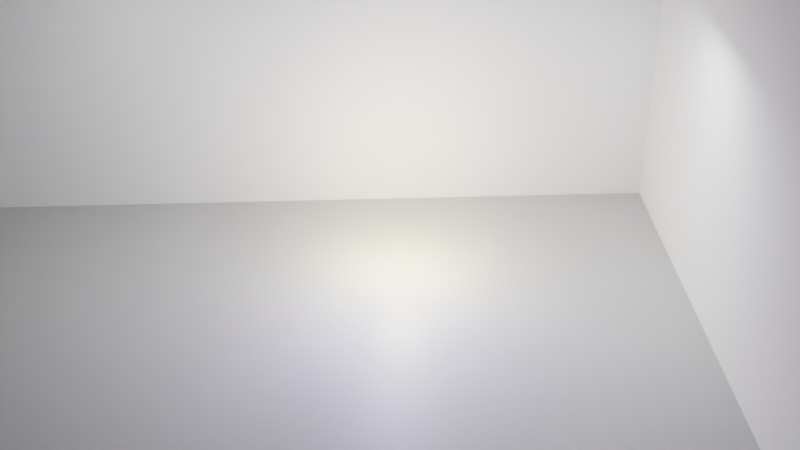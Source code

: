 # Source: 3D_Helix.blend  (saved by Blender 2.91.10; exported with 4.5.12 LTS)
import bpy
from mathutils import Matrix  # noqa: F401  (used for matrix-valued properties, if any)

bpy.ops.wm.read_factory_settings(use_empty=True)
scene = bpy.context.scene
scene.name = 'Scene'

# ---- collections
col_backup = bpy.data.collections.new('Backup'); scene.collection.children.link(col_backup)
col_backup.hide_render = True
col_studio = bpy.data.collections.new('Studio'); scene.collection.children.link(col_studio)
col_studiostuff = bpy.data.collections.new('StudioStuff'); scene.collection.children.link(col_studiostuff)
col_meshes = bpy.data.collections.new('Meshes'); scene.collection.children.link(col_meshes)

# ---- materials (node trees are filled in below, after node groups)
mat_material = bpy.data.materials.new('Material')
mat_material.diffuse_color = (0.5, 0.5, 0.5, 1.0)
mat_material_001 = bpy.data.materials.new('Material.001')

# ---- material node trees
mat_material.use_nodes = True; mat_material.node_tree.nodes.clear()
_N = mat_material.node_tree.nodes; _L = mat_material.node_tree.links
n0 = _N.new('ShaderNodeBsdfPrincipled'); n0.name = 'Principled BSDF'; n0.location = (-273, 315)
n0.distribution = 'GGX'
n0.subsurface_method = 'BURLEY'
n0.inputs[2].default_value = 0.5545
n0.inputs[3].default_value = 1.45
n0.inputs[27].default_value = (0.0, 0.0, 0.0, 1.0)
n0.inputs[28].default_value = 1.0
n1 = _N.new('ShaderNodeOutputMaterial'); n1.name = 'Material Output'; n1.location = (17, 315)
_L.new(n0.outputs[0], n1.inputs[0])
n1.is_active_output = True
mat_material_001.use_nodes = True; mat_material_001.node_tree.nodes.clear()
_N = mat_material_001.node_tree.nodes; _L = mat_material_001.node_tree.links
n0 = _N.new('ShaderNodeBsdfPrincipled'); n0.name = 'Principled BSDF'; n0.location = (10, 300)
n0.distribution = 'GGX'
n0.subsurface_method = 'BURLEY'
n0.inputs[0].default_value = (0.4807, 0.4807, 0.4807, 1.0)
n0.inputs[3].default_value = 1.45
n0.inputs[27].default_value = (0.0, 0.0, 0.0, 1.0)
n0.inputs[28].default_value = 1.0
n1 = _N.new('ShaderNodeOutputMaterial'); n1.name = 'Material Output'; n1.location = (300, 300)
_L.new(n0.outputs[0], n1.inputs[0])
n1.is_active_output = True

# ---- world
world_world = bpy.data.worlds.new('World'); scene.world = world_world
world_world.use_nodes = True; world_world.node_tree.nodes.clear()
_N = world_world.node_tree.nodes; _L = world_world.node_tree.links
n0 = _N.new('ShaderNodeOutputWorld'); n0.name = 'World Output'; n0.location = (300, 300)
n0.is_active_output = True
world_world.color = (0.05088, 0.05088, 0.05088)
world_world.use_sun_shadow = False
world_world.sun_shadow_jitter_overblur = 0.0
world_world.light_settings.distance = 22.5

# ---- cameras
cam_camera_001 = bpy.data.cameras.new('Camera.001')
cam_camera_001.clip_end = 500.0
cam_camera_001.sensor_width = 35.0
cam_camera_001.ortho_scale = 7.314
cam_camera_001.show_safe_areas = True

# ---- lights
light_point = bpy.data.lights.new('Point', 'POINT')
light_point.transmission_factor = 0.0
light_point.energy = 1000.0
light_point.shadow_soft_size = 0.25
light_point.shadow_maximum_resolution = 0.006
light_point.use_absolute_resolution = True
light_point.use_nodes = True; light_point.node_tree.nodes.clear()
_N = light_point.node_tree.nodes; _L = light_point.node_tree.links
n0 = _N.new('ShaderNodeEmission'); n0.name = 'Emission'; n0.location = (10, 300)
n0.inputs[0].default_value = (1.0, 0.9386, 0.3783, 1.0)
n0.inputs[1].default_value = 20.0
n1 = _N.new('ShaderNodeOutputLight'); n1.name = 'Light Output'; n1.location = (300, 300)
_L.new(n0.outputs[0], n1.inputs[0])
n1.is_active_output = True
light_point_001 = bpy.data.lights.new('Point.001', 'POINT')
light_point_001.transmission_factor = 0.0
light_point_001.energy = 1000.0
light_point_001.shadow_soft_size = 0.25
light_point_001.shadow_maximum_resolution = 0.006
light_point_001.use_absolute_resolution = True
light_point_001.use_nodes = True; light_point_001.node_tree.nodes.clear()
_N = light_point_001.node_tree.nodes; _L = light_point_001.node_tree.links
n0 = _N.new('ShaderNodeEmission'); n0.name = 'Emission'; n0.location = (10, 300)
n0.inputs[0].default_value = (0.3883, 0.3408, 1.0, 1.0)
n0.inputs[1].default_value = 20.0
n1 = _N.new('ShaderNodeOutputLight'); n1.name = 'Light Output'; n1.location = (300, 300)
_L.new(n0.outputs[0], n1.inputs[0])
n1.is_active_output = True
light_light_001 = bpy.data.lights.new('Light.001', 'AREA')
light_light_001.color = (1.0, 0.9702, 0.8838)
light_light_001.transmission_factor = 0.0
light_light_001.use_shadow = False
light_light_001.energy = 785.5
light_light_001.shadow_soft_size = 10.0
light_light_001.shadow_maximum_resolution = 0.006
light_light_001.use_absolute_resolution = True
light_light_001.size = 10.0
light_light_001.size_y = 10.0
light_light_001.use_nodes = True; light_light_001.node_tree.nodes.clear()
_N = light_light_001.node_tree.nodes; _L = light_light_001.node_tree.links
n0 = _N.new('ShaderNodeEmission'); n0.name = 'Emission'; n0.location = (10, 300)
n0.inputs[1].default_value = 20.0
n1 = _N.new('ShaderNodeOutputLight'); n1.name = 'Light Output'; n1.location = (300, 300)
_L.new(n0.outputs[0], n1.inputs[0])
n1.is_active_output = True
light_light_004 = bpy.data.lights.new('Light.004', 'AREA')
light_light_004.transmission_factor = 0.0
light_light_004.energy = 785.4
light_light_004.shadow_soft_size = 10.0
light_light_004.shadow_maximum_resolution = 0.006
light_light_004.use_absolute_resolution = True
light_light_004.shape = 'RECTANGLE'
light_light_004.size = 10.0
light_light_004.size_y = 10.0
light_light_004.cycles.use_multiple_importance_sampling = False
light_light_004.use_nodes = True; light_light_004.node_tree.nodes.clear()
_N = light_light_004.node_tree.nodes; _L = light_light_004.node_tree.links
n0 = _N.new('ShaderNodeEmission'); n0.name = 'Emission'; n0.location = (-102, 220)
n0.inputs[1].default_value = 5.0
n1 = _N.new('ShaderNodeOutputLight'); n1.name = 'Light Output'; n1.location = (188, 220)
_L.new(n0.outputs[0], n1.inputs[0])
n1.is_active_output = True
light_light_002 = bpy.data.lights.new('Light.002', 'AREA')
light_light_002.transmission_factor = 0.0
light_light_002.energy = 785.4
light_light_002.shadow_soft_size = 10.0
light_light_002.shadow_maximum_resolution = 0.006
light_light_002.use_absolute_resolution = True
light_light_002.shape = 'RECTANGLE'
light_light_002.size = 10.0
light_light_002.size_y = 10.0
light_light_002.cycles.use_multiple_importance_sampling = False
light_light_002.use_nodes = True; light_light_002.node_tree.nodes.clear()
_N = light_light_002.node_tree.nodes; _L = light_light_002.node_tree.links
n0 = _N.new('ShaderNodeEmission'); n0.name = 'Emission'; n0.location = (-102, 220)
n0.inputs[1].default_value = 5.0
n1 = _N.new('ShaderNodeOutputLight'); n1.name = 'Light Output'; n1.location = (188, 220)
_L.new(n0.outputs[0], n1.inputs[0])
n1.is_active_output = True
light_light_003 = bpy.data.lights.new('Light.003', 'AREA')
light_light_003.transmission_factor = 0.0
light_light_003.energy = 785.4
light_light_003.shadow_soft_size = 10.0
light_light_003.shadow_maximum_resolution = 0.006
light_light_003.use_absolute_resolution = True
light_light_003.shape = 'RECTANGLE'
light_light_003.size = 10.0
light_light_003.size_y = 10.0
light_light_003.cycles.use_multiple_importance_sampling = False
light_light_003.use_nodes = True; light_light_003.node_tree.nodes.clear()
_N = light_light_003.node_tree.nodes; _L = light_light_003.node_tree.links
n0 = _N.new('ShaderNodeEmission'); n0.name = 'Emission'; n0.location = (-102, 220)
n0.inputs[1].default_value = 5.0
n1 = _N.new('ShaderNodeOutputLight'); n1.name = 'Light Output'; n1.location = (188, 220)
_L.new(n0.outputs[0], n1.inputs[0])
n1.is_active_output = True

# ---- meshes
me_roundcube = bpy.data.meshes.new('Roundcube')
me_roundcube.from_pydata([(0.9155, 0.9155, -0.9155), (0.8577, 0.9354, -0.9354), (0.8, 0.9414, -0.9414), (-0.8, 0.9414, -0.9414), (-0.8577, 0.9354, -0.9354), (0.9354, 0.9354, -0.8577), (0.8677, 0.9756, -0.8677), (0.8, 0.9871, -0.8707), (-0.8, 0.9871, -0.8707), (-0.8677, 0.9756, -0.8677), (0.9414, 0.9414, -0.8), (0.9414, 0.9414, 0.8), (0.8707, 0.9871, -0.8), (0.8707, 0.9871, 0.8), (0.8, 1.0, 0.8), (0.8, 1.0, -0.8), (-0.8, 1.0, -0.8), (-0.8, 1.0, 0.8), (-0.8707, 0.9871, -0.8), (-0.8707, 0.9871, 0.8), (0.9354, 0.9354, 0.8577), (0.8677, 0.9756, 0.8677), (0.8, 0.9871, 0.8707), (-0.8, 0.9871, 0.8707), (-0.8677, 0.9756, 0.8677), (-0.9155, 0.9155, -0.9155), (-0.9354, 0.8577, -0.9354), (-0.9414, 0.8, -0.9414), (-0.9414, -0.8, -0.9414), (-0.9354, -0.8577, -0.9354), (-0.9354, 0.9354, -0.8577), (-0.9756, 0.8677, -0.8677), (-0.9871, 0.8, -0.8707), (-0.9871, -0.8, -0.8707), (-0.9756, -0.8677, -0.8677), (-0.9414, 0.9414, -0.8), (-0.9414, 0.9414, 0.8), (-0.9871, 0.8707, -0.8), (-0.9871, 0.8707, 0.8), (-1.0, 0.8, 0.8), (-1.0, 0.8, -0.8), (-1.0, -0.8, -0.8), (-1.0, -0.8, 0.8), (-0.9871, -0.8707, -0.8), (-0.9871, -0.8707, 0.8), (-0.9354, 0.9354, 0.8577), (-0.9756, 0.8677, 0.8677), (-0.9871, 0.8, 0.8707), (-0.9871, -0.8, 0.8707), (-0.9756, -0.8677, 0.8677), (-0.9155, -0.9155, -0.9155), (-0.8577, -0.9354, -0.9354), (-0.8, -0.9414, -0.9414), (0.8, -0.9414, -0.9414), (0.8577, -0.9354, -0.9354), (-0.9354, -0.9354, -0.8577), (-0.8677, -0.9756, -0.8677), (-0.8, -0.9871, -0.8707), (0.8, -0.9871, -0.8707), (0.8677, -0.9756, -0.8677), (-0.9414, -0.9414, -0.8), (-0.9414, -0.9414, 0.8), (-0.8707, -0.9871, -0.8), (-0.8707, -0.9871, 0.8), (-0.8, -1.0, 0.8), (-0.8, -1.0, -0.8), (0.8, -1.0, -0.8), (0.8, -1.0, 0.8), (0.8707, -0.9871, -0.8), (0.8707, -0.9871, 0.8), (-0.9354, -0.9354, 0.8577), (-0.8677, -0.9756, 0.8677), (-0.8, -0.9871, 0.8707), (0.8, -0.9871, 0.8707), (0.8677, -0.9756, 0.8677), (0.9155, -0.9155, -0.9155), (0.9354, -0.8577, -0.9354), (0.9414, -0.8, -0.9414), (0.9414, 0.8, -0.9414), (0.9354, 0.8577, -0.9354), (0.9354, -0.9354, -0.8577), (0.9756, -0.8677, -0.8677), (0.9871, -0.8, -0.8707), (0.9871, 0.8, -0.8707), (0.9756, 0.8677, -0.8677), (0.9414, -0.9414, -0.8), (0.9414, -0.9414, 0.8), (0.9871, -0.8707, -0.8), (0.9871, -0.8707, 0.8), (1.0, -0.8, 0.8), (1.0, -0.8, -0.8), (1.0, 0.8, -0.8), (1.0, 0.8, 0.8), (0.9871, 0.8707, -0.8), (0.9871, 0.8707, 0.8), (0.9354, -0.9354, 0.8577), (0.9756, -0.8677, 0.8677), (0.9871, -0.8, 0.8707), (0.9871, 0.8, 0.8707), (0.9756, 0.8677, 0.8677), (0.8677, -0.8677, -0.9756), (0.8, -0.8707, -0.9871), (-0.8, -0.8707, -0.9871), (-0.8677, -0.8677, -0.9756), (0.8707, -0.8, -0.9871), (0.8707, 0.8, -0.9871), (0.8, 0.8, -1.0), (0.8, -0.8, -1.0), (-0.8, -0.8, -1.0), (-0.8, 0.8, -1.0), (-0.8707, -0.8, -0.9871), (-0.8707, 0.8, -0.9871), (0.8677, 0.8677, -0.9756), (0.8, 0.8707, -0.9871), (-0.8, 0.8707, -0.9871), (-0.8677, 0.8677, -0.9756), (0.9155, 0.9155, 0.9155), (0.8577, 0.9354, 0.9354), (0.8, 0.9414, 0.9414), (-0.8, 0.9414, 0.9414), (-0.8577, 0.9354, 0.9354), (-0.9155, 0.9155, 0.9155), (0.9354, 0.8577, 0.9354), (0.8677, 0.8677, 0.9756), (0.8, 0.8707, 0.9871), (-0.8, 0.8707, 0.9871), (-0.8677, 0.8677, 0.9756), (-0.9354, 0.8577, 0.9354), (0.9414, 0.8, 0.9414), (0.9414, -0.8, 0.9414), (0.8707, 0.8, 0.9871), (0.8707, -0.8, 0.9871), (0.8, -0.8, 1.0), (0.8, 0.8, 1.0), (-0.8, 0.8, 1.0), (-0.8, -0.8, 1.0), (-0.8707, 0.8, 0.9871), (-0.8707, -0.8, 0.9871), (-0.9414, 0.8, 0.9414), (-0.9414, -0.8, 0.9414), (0.9354, -0.8577, 0.9354), (0.8677, -0.8677, 0.9756), (0.8, -0.8707, 0.9871), (-0.8, -0.8707, 0.9871), (-0.8677, -0.8677, 0.9756), (-0.9354, -0.8577, 0.9354), (0.9155, -0.9155, 0.9155), (0.8577, -0.9354, 0.9354), (0.8, -0.9414, 0.9414), (-0.8, -0.9414, 0.9414), (-0.8577, -0.9354, 0.9354), (-0.9155, -0.9155, 0.9155)], [], [(0, 1, 6, 5), (1, 2, 7, 6), (2, 3, 8, 7), (3, 4, 9, 8), (4, 25, 30, 9), (5, 6, 12, 10), (6, 7, 15, 12), (7, 8, 16, 15), (8, 9, 18, 16), (9, 30, 35, 18), (10, 12, 13, 11), (12, 15, 14, 13), (15, 16, 17, 14), (16, 18, 19, 17), (18, 35, 36, 19), (11, 13, 21, 20), (13, 14, 22, 21), (14, 17, 23, 22), (17, 19, 24, 23), (19, 36, 45, 24), (20, 21, 117, 116), (21, 22, 118, 117), (22, 23, 119, 118), (23, 24, 120, 119), (24, 45, 121, 120), (25, 26, 31, 30), (26, 27, 32, 31), (27, 28, 33, 32), (28, 29, 34, 33), (29, 50, 55, 34), (30, 31, 37, 35), (31, 32, 40, 37), (32, 33, 41, 40), (33, 34, 43, 41), (34, 55, 60, 43), (35, 37, 38, 36), (37, 40, 39, 38), (40, 41, 42, 39), (41, 43, 44, 42), (43, 60, 61, 44), (36, 38, 46, 45), (38, 39, 47, 46), (39, 42, 48, 47), (42, 44, 49, 48), (44, 61, 70, 49), (45, 46, 127, 121), (46, 47, 138, 127), (47, 48, 139, 138), (48, 49, 145, 139), (49, 70, 151, 145), (50, 51, 56, 55), (51, 52, 57, 56), (52, 53, 58, 57), (53, 54, 59, 58), (54, 75, 80, 59), (55, 56, 62, 60), (56, 57, 65, 62), (57, 58, 66, 65), (58, 59, 68, 66), (59, 80, 85, 68), (60, 62, 63, 61), (62, 65, 64, 63), (65, 66, 67, 64), (66, 68, 69, 67), (68, 85, 86, 69), (61, 63, 71, 70), (63, 64, 72, 71), (64, 67, 73, 72), (67, 69, 74, 73), (69, 86, 95, 74), (70, 71, 150, 151), (71, 72, 149, 150), (72, 73, 148, 149), (73, 74, 147, 148), (74, 95, 146, 147), (75, 76, 81, 80), (76, 77, 82, 81), (77, 78, 83, 82), (78, 79, 84, 83), (79, 0, 5, 84), (80, 81, 87, 85), (81, 82, 90, 87), (82, 83, 91, 90), (83, 84, 93, 91), (84, 5, 10, 93), (85, 87, 88, 86), (87, 90, 89, 88), (90, 91, 92, 89), (91, 93, 94, 92), (93, 10, 11, 94), (86, 88, 96, 95), (88, 89, 97, 96), (89, 92, 98, 97), (92, 94, 99, 98), (94, 11, 20, 99), (95, 96, 140, 146), (96, 97, 129, 140), (97, 98, 128, 129), (98, 99, 122, 128), (99, 20, 116, 122), (75, 54, 100, 76), (54, 53, 101, 100), (53, 52, 102, 101), (52, 51, 103, 102), (51, 50, 29, 103), (76, 100, 104, 77), (100, 101, 107, 104), (101, 102, 108, 107), (102, 103, 110, 108), (103, 29, 28, 110), (77, 104, 105, 78), (104, 107, 106, 105), (107, 108, 109, 106), (108, 110, 111, 109), (110, 28, 27, 111), (78, 105, 112, 79), (105, 106, 113, 112), (106, 109, 114, 113), (109, 111, 115, 114), (111, 27, 26, 115), (79, 112, 1, 0), (112, 113, 2, 1), (113, 114, 3, 2), (114, 115, 4, 3), (115, 26, 25, 4), (116, 117, 123, 122), (117, 118, 124, 123), (118, 119, 125, 124), (119, 120, 126, 125), (120, 121, 127, 126), (122, 123, 130, 128), (123, 124, 133, 130), (124, 125, 134, 133), (125, 126, 136, 134), (126, 127, 138, 136), (128, 130, 131, 129), (130, 133, 132, 131), (133, 134, 135, 132), (134, 136, 137, 135), (136, 138, 139, 137), (129, 131, 141, 140), (131, 132, 142, 141), (132, 135, 143, 142), (135, 137, 144, 143), (137, 139, 145, 144), (140, 141, 147, 146), (141, 142, 148, 147), (142, 143, 149, 148), (143, 144, 150, 149), (144, 145, 151, 150)])
me_roundcube.materials.append(mat_material)
me_roundcube.use_remesh_fix_poles = True
me_roundcube.use_remesh_preserve_attributes = False
me_roundcube.use_mirror_vertex_groups = False
me_roundcube.update()
me_cube_001 = bpy.data.meshes.new('Cube.001')
me_cube_001.from_pydata([(-1.0, -1.0, -1.0), (-1.0, -1.0, 1.0), (-1.0, 1.0, -1.0), (-1.0, 1.0, 1.0), (1.0, -1.0, -1.0), (1.0, -1.0, 1.0), (1.0, 1.0, -1.0), (1.0, 1.0, 1.0)], [], [(0, 1, 3, 2), (2, 3, 7, 6), (6, 7, 5, 4), (4, 5, 1, 0), (2, 6, 4, 0), (7, 3, 1, 5)])
_uv = me_cube_001.uv_layers.new(name='UVMap')
_uv.uv.foreach_set('vector', [0.375, 0.0, 0.625, 0.0, 0.625, 0.25, 0.375, 0.25, 0.375, 0.25, 0.625, 0.25, 0.625, 0.5, 0.375, 0.5, 0.375, 0.5, 0.625, 0.5, 0.625, 0.75, 0.375, 0.75, 0.375, 0.75, 0.625, 0.75, 0.625, 1.0, 0.375, 1.0, 0.125, 0.5, 0.375, 0.5, 0.375, 0.75, 0.125, 0.75, 0.625, 0.5, 0.875, 0.5, 0.875, 0.75, 0.625, 0.75])
me_cube_001.materials.append(mat_material_001)
me_cube_001.use_remesh_fix_poles = True
me_cube_001.use_remesh_preserve_attributes = False
me_cube_001.use_mirror_vertex_groups = False
me_cube_001.update()
me_cube_005 = bpy.data.meshes.new('Cube.005')
me_cube_005.from_pydata([(-1.0, -1.0, -1.0), (-1.0, -1.0, 1.0), (-1.0, 1.0, -1.0), (-1.0, 1.0, 1.0), (1.0, -1.0, -1.0), (1.0, -1.0, 1.0), (1.0, 1.0, -1.0), (1.0, 1.0, 1.0)], [], [(0, 1, 3, 2), (2, 3, 7, 6), (6, 7, 5, 4), (4, 5, 1, 0), (2, 6, 4, 0), (7, 3, 1, 5)])
_uv = me_cube_005.uv_layers.new(name='UVMap')
_uv.uv.foreach_set('vector', [0.375, 0.0, 0.625, 0.0, 0.625, 0.25, 0.375, 0.25, 0.375, 0.25, 0.625, 0.25, 0.625, 0.5, 0.375, 0.5, 0.375, 0.5, 0.625, 0.5, 0.625, 0.75, 0.375, 0.75, 0.375, 0.75, 0.625, 0.75, 0.625, 1.0, 0.375, 1.0, 0.125, 0.5, 0.375, 0.5, 0.375, 0.75, 0.125, 0.75, 0.625, 0.5, 0.875, 0.5, 0.875, 0.75, 0.625, 0.75])
me_cube_005.use_remesh_fix_poles = True
me_cube_005.use_remesh_preserve_attributes = False
me_cube_005.use_mirror_vertex_groups = False
me_cube_005.update()
me_cube = bpy.data.meshes.new('Cube')
me_cube.from_pydata([(-1.0, -1.0, -1.0), (-1.0, -1.0, 1.0), (-1.0, 1.0, -1.0), (-1.0, 1.0, 1.0), (1.0, -1.0, -1.0), (1.0, -1.0, 1.0), (1.0, 1.0, -1.0), (1.0, 1.0, 1.0)], [], [(0, 1, 3, 2), (2, 3, 7, 6), (6, 7, 5, 4), (4, 5, 1, 0), (2, 6, 4, 0), (7, 3, 1, 5)])
_uv = me_cube.uv_layers.new(name='UVMap')
_uv.uv.foreach_set('vector', [0.375, 0.0, 0.625, 0.0, 0.625, 0.25, 0.375, 0.25, 0.375, 0.25, 0.625, 0.25, 0.625, 0.5, 0.375, 0.5, 0.375, 0.5, 0.625, 0.5, 0.625, 0.75, 0.375, 0.75, 0.375, 0.75, 0.625, 0.75, 0.625, 1.0, 0.375, 1.0, 0.125, 0.5, 0.375, 0.5, 0.375, 0.75, 0.125, 0.75, 0.625, 0.5, 0.875, 0.5, 0.875, 0.75, 0.625, 0.75])
me_cube.use_remesh_fix_poles = True
me_cube.use_remesh_preserve_attributes = False
me_cube.use_mirror_vertex_groups = False
me_cube.update()

# ---- objects
ob_point = bpy.data.objects.new('Point', light_point)
ob_point_001 = bpy.data.objects.new('Point.001', light_point_001)
ob_cube = bpy.data.objects.new('Cube', me_roundcube)
ob_camera_001 = bpy.data.objects.new('Camera.001', cam_camera_001)
ob_light_002 = bpy.data.objects.new('Light.002', light_light_001)
ob_empty = bpy.data.objects.new('Empty', None)
ob_light_001 = bpy.data.objects.new('Light.001', light_light_004)
ob_ground = bpy.data.objects.new('Ground', me_cube_001)
ob_light_003 = bpy.data.objects.new('Light.003', light_light_002)
ob_light_004 = bpy.data.objects.new('Light.004', light_light_003)
ob_sidewall2 = bpy.data.objects.new('Sidewall2', me_cube_005)
ob_sidewall = bpy.data.objects.new('Sidewall', me_cube)
ob_cube_001 = bpy.data.objects.new('Cube.001', me_roundcube)
ob_cube_002 = bpy.data.objects.new('Cube.002', me_roundcube)
ob_cube_003 = bpy.data.objects.new('Cube.003', me_roundcube)
ob_cube_004 = bpy.data.objects.new('Cube.004', me_roundcube)
ob_cube_005 = bpy.data.objects.new('Cube.005', me_roundcube)
ob_cube_006 = bpy.data.objects.new('Cube.006', me_roundcube)
ob_cube_007 = bpy.data.objects.new('Cube.007', me_roundcube)
ob_cube_008 = bpy.data.objects.new('Cube.008', me_roundcube)
ob_cube_009 = bpy.data.objects.new('Cube.009', me_roundcube)
ob_cube_010 = bpy.data.objects.new('Cube.010', me_roundcube)
ob_cube_011 = bpy.data.objects.new('Cube.011', me_roundcube)
ob_cube_012 = bpy.data.objects.new('Cube.012', me_roundcube)
ob_cube_013 = bpy.data.objects.new('Cube.013', me_roundcube)
ob_cube_014 = bpy.data.objects.new('Cube.014', me_roundcube)
ob_cube_015 = bpy.data.objects.new('Cube.015', me_roundcube)
ob_cube_016 = bpy.data.objects.new('Cube.016', me_roundcube)
ob_cube_017 = bpy.data.objects.new('Cube.017', me_roundcube)
ob_cube_018 = bpy.data.objects.new('Cube.018', me_roundcube)
ob_cube_019 = bpy.data.objects.new('Cube.019', me_roundcube)
ob_cube_020 = bpy.data.objects.new('Cube.020', me_roundcube)
ob_cube_021 = bpy.data.objects.new('Cube.021', me_roundcube)
ob_cube_022 = bpy.data.objects.new('Cube.022', me_roundcube)
ob_cube_023 = bpy.data.objects.new('Cube.023', me_roundcube)
ob_cube_024 = bpy.data.objects.new('Cube.024', me_roundcube)
ob_cube_025 = bpy.data.objects.new('Cube.025', me_roundcube)
ob_cube_026 = bpy.data.objects.new('Cube.026', me_roundcube)
ob_cube_027 = bpy.data.objects.new('Cube.027', me_roundcube)
ob_cube_028 = bpy.data.objects.new('Cube.028', me_roundcube)
ob_cube_029 = bpy.data.objects.new('Cube.029', me_roundcube)
ob_cube_030 = bpy.data.objects.new('Cube.030', me_roundcube)
ob_cube_031 = bpy.data.objects.new('Cube.031', me_roundcube)
ob_cube_032 = bpy.data.objects.new('Cube.032', me_roundcube)
ob_cube_033 = bpy.data.objects.new('Cube.033', me_roundcube)
ob_cube_034 = bpy.data.objects.new('Cube.034', me_roundcube)
ob_cube_035 = bpy.data.objects.new('Cube.035', me_roundcube)
ob_cube_036 = bpy.data.objects.new('Cube.036', me_roundcube)
ob_cube_037 = bpy.data.objects.new('Cube.037', me_roundcube)
ob_cube_038 = bpy.data.objects.new('Cube.038', me_roundcube)
ob_cube_039 = bpy.data.objects.new('Cube.039', me_roundcube)
ob_cube_040 = bpy.data.objects.new('Cube.040', me_roundcube)
ob_cube_041 = bpy.data.objects.new('Cube.041', me_roundcube)
ob_cube_042 = bpy.data.objects.new('Cube.042', me_roundcube)
ob_cube_043 = bpy.data.objects.new('Cube.043', me_roundcube)
ob_cube_044 = bpy.data.objects.new('Cube.044', me_roundcube)
ob_cube_045 = bpy.data.objects.new('Cube.045', me_roundcube)
ob_cube_046 = bpy.data.objects.new('Cube.046', me_roundcube)
ob_cube_047 = bpy.data.objects.new('Cube.047', me_roundcube)
ob_cube_048 = bpy.data.objects.new('Cube.048', me_roundcube)
ob_cube_049 = bpy.data.objects.new('Cube.049', me_roundcube)
ob_cube_050 = bpy.data.objects.new('Cube.050', me_roundcube)
ob_cube_051 = bpy.data.objects.new('Cube.051', me_roundcube)
ob_cube_052 = bpy.data.objects.new('Cube.052', me_roundcube)
ob_cube_053 = bpy.data.objects.new('Cube.053', me_roundcube)
ob_cube_054 = bpy.data.objects.new('Cube.054', me_roundcube)
ob_cube_055 = bpy.data.objects.new('Cube.055', me_roundcube)
ob_cube_056 = bpy.data.objects.new('Cube.056', me_roundcube)
ob_cube_057 = bpy.data.objects.new('Cube.057', me_roundcube)
ob_cube_058 = bpy.data.objects.new('Cube.058', me_roundcube)
ob_cube_059 = bpy.data.objects.new('Cube.059', me_roundcube)
ob_cube_060 = bpy.data.objects.new('Cube.060', me_roundcube)
ob_cube_061 = bpy.data.objects.new('Cube.061', me_roundcube)
ob_cube_062 = bpy.data.objects.new('Cube.062', me_roundcube)
ob_cube_063 = bpy.data.objects.new('Cube.063', me_roundcube)
ob_cube_064 = bpy.data.objects.new('Cube.064', me_roundcube)
ob_cube_065 = bpy.data.objects.new('Cube.065', me_roundcube)
ob_cube_066 = bpy.data.objects.new('Cube.066', me_roundcube)
ob_cube_067 = bpy.data.objects.new('Cube.067', me_roundcube)
ob_cube_068 = bpy.data.objects.new('Cube.068', me_roundcube)
ob_cube_069 = bpy.data.objects.new('Cube.069', me_roundcube)
ob_cube_070 = bpy.data.objects.new('Cube.070', me_roundcube)
ob_cube_071 = bpy.data.objects.new('Cube.071', me_roundcube)
ob_cube_072 = bpy.data.objects.new('Cube.072', me_roundcube)
ob_cube_073 = bpy.data.objects.new('Cube.073', me_roundcube)
ob_cube_074 = bpy.data.objects.new('Cube.074', me_roundcube)
ob_cube_075 = bpy.data.objects.new('Cube.075', me_roundcube)
ob_cube_076 = bpy.data.objects.new('Cube.076', me_roundcube)
ob_cube_077 = bpy.data.objects.new('Cube.077', me_roundcube)
ob_cube_078 = bpy.data.objects.new('Cube.078', me_roundcube)
ob_cube_079 = bpy.data.objects.new('Cube.079', me_roundcube)
ob_cube_080 = bpy.data.objects.new('Cube.080', me_roundcube)
ob_cube_081 = bpy.data.objects.new('Cube.081', me_roundcube)
ob_cube_082 = bpy.data.objects.new('Cube.082', me_roundcube)
ob_cube_083 = bpy.data.objects.new('Cube.083', me_roundcube)
ob_cube_084 = bpy.data.objects.new('Cube.084', me_roundcube)
ob_cube_085 = bpy.data.objects.new('Cube.085', me_roundcube)
ob_cube_086 = bpy.data.objects.new('Cube.086', me_roundcube)
ob_cube_087 = bpy.data.objects.new('Cube.087', me_roundcube)
ob_cube_088 = bpy.data.objects.new('Cube.088', me_roundcube)
ob_cube_089 = bpy.data.objects.new('Cube.089', me_roundcube)
ob_cube_090 = bpy.data.objects.new('Cube.090', me_roundcube)
ob_cube_091 = bpy.data.objects.new('Cube.091', me_roundcube)
ob_cube_092 = bpy.data.objects.new('Cube.092', me_roundcube)
ob_cube_093 = bpy.data.objects.new('Cube.093', me_roundcube)
ob_cube_094 = bpy.data.objects.new('Cube.094', me_roundcube)
ob_cube_095 = bpy.data.objects.new('Cube.095', me_roundcube)
ob_cube_096 = bpy.data.objects.new('Cube.096', me_roundcube)
ob_cube_097 = bpy.data.objects.new('Cube.097', me_roundcube)
ob_cube_098 = bpy.data.objects.new('Cube.098', me_roundcube)
ob_cube_099 = bpy.data.objects.new('Cube.099', me_roundcube)
ob_cube_100 = bpy.data.objects.new('Cube.100', me_roundcube)
ob_cube_101 = bpy.data.objects.new('Cube.101', me_roundcube)
ob_cube_102 = bpy.data.objects.new('Cube.102', me_roundcube)
ob_cube_103 = bpy.data.objects.new('Cube.103', me_roundcube)
ob_cube_104 = bpy.data.objects.new('Cube.104', me_roundcube)
ob_cube_105 = bpy.data.objects.new('Cube.105', me_roundcube)
ob_cube_106 = bpy.data.objects.new('Cube.106', me_roundcube)
ob_cube_107 = bpy.data.objects.new('Cube.107', me_roundcube)
ob_cube_108 = bpy.data.objects.new('Cube.108', me_roundcube)
ob_cube_109 = bpy.data.objects.new('Cube.109', me_roundcube)
ob_cube_110 = bpy.data.objects.new('Cube.110', me_roundcube)
ob_cube_111 = bpy.data.objects.new('Cube.111', me_roundcube)
ob_cube_112 = bpy.data.objects.new('Cube.112', me_roundcube)
ob_cube_113 = bpy.data.objects.new('Cube.113', me_roundcube)
ob_cube_114 = bpy.data.objects.new('Cube.114', me_roundcube)
ob_cube_115 = bpy.data.objects.new('Cube.115', me_roundcube)
ob_cube_116 = bpy.data.objects.new('Cube.116', me_roundcube)
ob_cube_117 = bpy.data.objects.new('Cube.117', me_roundcube)
ob_cube_118 = bpy.data.objects.new('Cube.118', me_roundcube)
ob_cube_119 = bpy.data.objects.new('Cube.119', me_roundcube)
ob_cube_120 = bpy.data.objects.new('Cube.120', me_roundcube)
ob_cube_121 = bpy.data.objects.new('Cube.121', me_roundcube)
ob_cube_122 = bpy.data.objects.new('Cube.122', me_roundcube)
ob_cube_123 = bpy.data.objects.new('Cube.123', me_roundcube)
ob_cube_124 = bpy.data.objects.new('Cube.124', me_roundcube)
ob_cube_125 = bpy.data.objects.new('Cube.125', me_roundcube)
ob_cube_126 = bpy.data.objects.new('Cube.126', me_roundcube)
ob_cube_127 = bpy.data.objects.new('Cube.127', me_roundcube)
ob_cube_128 = bpy.data.objects.new('Cube.128', me_roundcube)
ob_cube_129 = bpy.data.objects.new('Cube.129', me_roundcube)
ob_cube_130 = bpy.data.objects.new('Cube.130', me_roundcube)
ob_cube_131 = bpy.data.objects.new('Cube.131', me_roundcube)

# ---- transforms, parenting, visibility, modifiers, constraints
ob_point.location = (-11.26, 7.165, 8.019)
ob_point.lineart.crease_threshold = 0.0
ob_point_001.location = (-5.32, -0.6839, 12.83)
ob_point_001.lineart.crease_threshold = 0.0
ob_cube.location = (-15.75, -4.201, -0.4293)
ob_cube.scale = (0.2834, 0.2834, 0.2834)
ob_cube.hide_render = True
ob_cube.lineart.crease_threshold = 0.0
ob_camera_001.location = (60.98, -72.4, 68.39)
ob_camera_001.rotation_euler = (1.04, 8.394e-07, 0.7381)
ob_camera_001.lock_rotations_4d = False
ob_camera_001.empty_display_type = 'ARROWS'
ob_camera_001.color = (0.0, 0.0, 0.0, 0.0)
ob_camera_001.display_type = 'WIRE'
ob_camera_001.lineart.crease_threshold = 0.0
ob_light_002.location = (54.99, -82.25, 26.25)
ob_light_002.rotation_euler = (-0.05572, -0.4301, 1.85)
ob_light_002.scale = (4.872, 4.872, 4.872)
ob_light_002.lock_rotations_4d = False
ob_light_002.empty_display_type = 'ARROWS'
ob_light_002.color = (0.0, 0.0, 0.0, 0.0)
ob_light_002.lineart.crease_threshold = 0.0
_c = ob_light_002.constraints.new('TRACK_TO'); _c.name = 'Track To'
_c.target = ob_empty
_c.up_axis = 'UP_X'
ob_empty.location = (0.0, 0.0, 0.0)
ob_empty.lineart.crease_threshold = 0.0
ob_light_001.location = (-6.906, 6.321, 35.06)
ob_light_001.rotation_euler = (-0.0, 3.142, 0.7854)
ob_light_001.scale = (-0.8027, -0.8027, -0.8027)
ob_light_001.lock_rotations_4d = False
ob_light_001.empty_display_type = 'ARROWS'
ob_light_001.color = (0.0, 0.0, 0.0, 0.0)
ob_light_001.lineart.crease_threshold = 0.0
ob_ground.location = (0.0, 0.0, -0.94)
ob_ground.rotation_euler = (0.0, -0.0, 2.356)
ob_ground.scale = (60.88, 60.88, -0.1152)
ob_ground.lineart.crease_threshold = 0.0
ob_light_003.location = (-28.94, -14.1, 34.59)
ob_light_003.rotation_euler = (-0.0, 3.142, 0.7854)
ob_light_003.scale = (-0.8027, -0.8027, -0.8027)
ob_light_003.lock_rotations_4d = False
ob_light_003.empty_display_type = 'ARROWS'
ob_light_003.color = (0.0, 0.0, 0.0, 0.0)
ob_light_003.lineart.crease_threshold = 0.0
ob_light_004.location = (7.894, 18.0, 28.94)
ob_light_004.rotation_euler = (-0.0, 3.142, 0.7854)
ob_light_004.scale = (-0.8027, -0.8027, -0.8027)
ob_light_004.lock_rotations_4d = False
ob_light_004.empty_display_type = 'ARROWS'
ob_light_004.color = (0.0, 0.0, 0.0, 0.0)
ob_light_004.lineart.crease_threshold = 0.0
ob_sidewall2.location = (12.87, 27.35, 3.317)
ob_sidewall2.rotation_euler = (0.0, -0.0, 2.356)
ob_sidewall2.scale = (99.17, 0.5599, 44.06)
ob_sidewall2.lineart.crease_threshold = 0.0
ob_sidewall.location = (-19.53, 23.74, 8.476)
ob_sidewall.rotation_euler = (0.0, -0.0, 0.7854)
ob_sidewall.scale = (76.71, 0.5599, 27.53)
ob_sidewall.lineart.crease_threshold = 0.0
ob_cube_001.location = (-5.752, -4.201, -0.4293)
ob_cube_001.scale = (0.2834, 0.2834, 0.2834)
ob_cube_001.hide_render = True
ob_cube_001.lineart.crease_threshold = 0.0
ob_cube_002.location = (-5.799, -3.241, -0.3068)
ob_cube_002.scale = (0.2834, 0.2834, 0.2834)
ob_cube_002.hide_render = True
ob_cube_002.lineart.crease_threshold = 0.0
ob_cube_003.location = (-5.937, -2.289, -0.1843)
ob_cube_003.scale = (0.2834, 0.2834, 0.2834)
ob_cube_003.hide_render = True
ob_cube_003.lineart.crease_threshold = 0.0
ob_cube_004.location = (-6.166, -1.355, -0.06181)
ob_cube_004.scale = (0.2834, 0.2834, 0.2834)
ob_cube_004.hide_render = True
ob_cube_004.lineart.crease_threshold = 0.0
ob_cube_005.location = (-6.484, -0.4478, 0.06067)
ob_cube_005.scale = (0.2834, 0.2834, 0.2834)
ob_cube_005.hide_render = True
ob_cube_005.lineart.crease_threshold = 0.0
ob_cube_006.location = (-6.887, 0.4251, 0.1832)
ob_cube_006.scale = (0.2834, 0.2834, 0.2834)
ob_cube_006.hide_render = True
ob_cube_006.lineart.crease_threshold = 0.0
ob_cube_007.location = (-7.372, 1.255, 0.3056)
ob_cube_007.scale = (0.2834, 0.2834, 0.2834)
ob_cube_007.hide_render = True
ob_cube_007.lineart.crease_threshold = 0.0
ob_cube_008.location = (-7.935, 2.035, 0.4281)
ob_cube_008.scale = (0.2834, 0.2834, 0.2834)
ob_cube_008.hide_render = True
ob_cube_008.lineart.crease_threshold = 0.0
ob_cube_009.location = (-8.57, 2.757, 0.5506)
ob_cube_009.scale = (0.2834, 0.2834, 0.2834)
ob_cube_009.hide_render = True
ob_cube_009.lineart.crease_threshold = 0.0
ob_cube_010.location = (-9.272, 3.415, 0.6731)
ob_cube_010.scale = (0.2834, 0.2834, 0.2834)
ob_cube_010.hide_render = True
ob_cube_010.lineart.crease_threshold = 0.0
ob_cube_011.location = (-10.03, 4.002, 0.7956)
ob_cube_011.scale = (0.2834, 0.2834, 0.2834)
ob_cube_011.hide_render = True
ob_cube_011.lineart.crease_threshold = 0.0
ob_cube_012.location = (-10.85, 4.513, 0.918)
ob_cube_012.scale = (0.2834, 0.2834, 0.2834)
ob_cube_012.hide_render = True
ob_cube_012.lineart.crease_threshold = 0.0
ob_cube_013.location = (-11.71, 4.944, 1.041)
ob_cube_013.scale = (0.2834, 0.2834, 0.2834)
ob_cube_013.hide_render = True
ob_cube_013.lineart.crease_threshold = 0.0
ob_cube_014.location = (-12.6, 5.29, 1.163)
ob_cube_014.scale = (0.2834, 0.2834, 0.2834)
ob_cube_014.hide_render = True
ob_cube_014.lineart.crease_threshold = 0.0
ob_cube_015.location = (-13.53, 5.549, 1.285)
ob_cube_015.scale = (0.2834, 0.2834, 0.2834)
ob_cube_015.hide_render = True
ob_cube_015.lineart.crease_threshold = 0.0
ob_cube_016.location = (-14.48, 5.717, 1.408)
ob_cube_016.scale = (0.2834, 0.2834, 0.2834)
ob_cube_016.hide_render = True
ob_cube_016.lineart.crease_threshold = 0.0
ob_cube_017.location = (-15.44, 5.794, 1.53)
ob_cube_017.scale = (0.2834, 0.2834, 0.2834)
ob_cube_017.hide_render = True
ob_cube_017.lineart.crease_threshold = 0.0
ob_cube_018.location = (-16.4, 5.778, 1.653)
ob_cube_018.scale = (0.2834, 0.2834, 0.2834)
ob_cube_018.hide_render = True
ob_cube_018.lineart.crease_threshold = 0.0
ob_cube_019.location = (-17.35, 5.67, 1.775)
ob_cube_019.scale = (0.2834, 0.2834, 0.2834)
ob_cube_019.hide_render = True
ob_cube_019.lineart.crease_threshold = 0.0
ob_cube_020.location = (-18.29, 5.47, 1.898)
ob_cube_020.scale = (0.2834, 0.2834, 0.2834)
ob_cube_020.hide_render = True
ob_cube_020.lineart.crease_threshold = 0.0
ob_cube_021.location = (-19.21, 5.181, 2.02)
ob_cube_021.scale = (0.2834, 0.2834, 0.2834)
ob_cube_021.hide_render = True
ob_cube_021.lineart.crease_threshold = 0.0
ob_cube_022.location = (-20.1, 4.806, 2.143)
ob_cube_022.scale = (0.2834, 0.2834, 0.2834)
ob_cube_022.hide_render = True
ob_cube_022.lineart.crease_threshold = 0.0
ob_cube_023.location = (-20.94, 4.347, 2.265)
ob_cube_023.scale = (0.2834, 0.2834, 0.2834)
ob_cube_023.hide_render = True
ob_cube_023.lineart.crease_threshold = 0.0
ob_cube_024.location = (-21.74, 3.809, 2.388)
ob_cube_024.scale = (0.2834, 0.2834, 0.2834)
ob_cube_024.hide_render = True
ob_cube_024.lineart.crease_threshold = 0.0
ob_cube_025.location = (-22.48, 3.197, 2.51)
ob_cube_025.scale = (0.2834, 0.2834, 0.2834)
ob_cube_025.hide_render = True
ob_cube_025.lineart.crease_threshold = 0.0
ob_cube_026.location = (-23.16, 2.517, 2.633)
ob_cube_026.scale = (0.2834, 0.2834, 0.2834)
ob_cube_026.hide_render = True
ob_cube_026.lineart.crease_threshold = 0.0
ob_cube_027.location = (-23.77, 1.774, 2.755)
ob_cube_027.scale = (0.2834, 0.2834, 0.2834)
ob_cube_027.hide_render = True
ob_cube_027.lineart.crease_threshold = 0.0
ob_cube_028.location = (-24.31, 0.9764, 2.878)
ob_cube_028.scale = (0.2834, 0.2834, 0.2834)
ob_cube_028.hide_render = True
ob_cube_028.lineart.crease_threshold = 0.0
ob_cube_029.location = (-24.77, 0.1308, 3.0)
ob_cube_029.scale = (0.2834, 0.2834, 0.2834)
ob_cube_029.hide_render = True
ob_cube_029.lineart.crease_threshold = 0.0
ob_cube_030.location = (-25.14, -0.755, 3.123)
ob_cube_030.scale = (0.2834, 0.2834, 0.2834)
ob_cube_030.hide_render = True
ob_cube_030.lineart.crease_threshold = 0.0
ob_cube_031.location = (-25.43, -1.673, 3.245)
ob_cube_031.scale = (0.2834, 0.2834, 0.2834)
ob_cube_031.hide_render = True
ob_cube_031.lineart.crease_threshold = 0.0
ob_cube_032.location = (-25.63, -2.614, 3.368)
ob_cube_032.scale = (0.2834, 0.2834, 0.2834)
ob_cube_032.hide_render = True
ob_cube_032.lineart.crease_threshold = 0.0
ob_cube_033.location = (-25.73, -3.569, 3.49)
ob_cube_033.scale = (0.2834, 0.2834, 0.2834)
ob_cube_033.hide_render = True
ob_cube_033.lineart.crease_threshold = 0.0
ob_cube_034.location = (-25.75, -4.531, 3.613)
ob_cube_034.scale = (0.2834, 0.2834, 0.2834)
ob_cube_034.hide_render = True
ob_cube_034.lineart.crease_threshold = 0.0
ob_cube_035.location = (-25.67, -5.489, 3.735)
ob_cube_035.scale = (0.2834, 0.2834, 0.2834)
ob_cube_035.hide_render = True
ob_cube_035.lineart.crease_threshold = 0.0
ob_cube_036.location = (-25.5, -6.436, 3.858)
ob_cube_036.scale = (0.2834, 0.2834, 0.2834)
ob_cube_036.hide_render = True
ob_cube_036.lineart.crease_threshold = 0.0
ob_cube_037.location = (-25.24, -7.362, 3.98)
ob_cube_037.scale = (0.2834, 0.2834, 0.2834)
ob_cube_037.hide_render = True
ob_cube_037.lineart.crease_threshold = 0.0
ob_cube_038.location = (-24.89, -8.258, 4.103)
ob_cube_038.scale = (0.2834, 0.2834, 0.2834)
ob_cube_038.hide_render = True
ob_cube_038.lineart.crease_threshold = 0.0
ob_cube_039.location = (-24.46, -9.117, 4.225)
ob_cube_039.scale = (0.2834, 0.2834, 0.2834)
ob_cube_039.hide_render = True
ob_cube_039.lineart.crease_threshold = 0.0
ob_cube_040.location = (-23.95, -9.931, 4.348)
ob_cube_040.scale = (0.2834, 0.2834, 0.2834)
ob_cube_040.hide_render = True
ob_cube_040.lineart.crease_threshold = 0.0
ob_cube_041.location = (-23.36, -10.69, 4.47)
ob_cube_041.scale = (0.2834, 0.2834, 0.2834)
ob_cube_041.hide_render = True
ob_cube_041.lineart.crease_threshold = 0.0
ob_cube_042.location = (-22.7, -11.39, 4.593)
ob_cube_042.scale = (0.2834, 0.2834, 0.2834)
ob_cube_042.hide_render = True
ob_cube_042.lineart.crease_threshold = 0.0
ob_cube_043.location = (-21.98, -12.03, 4.715)
ob_cube_043.scale = (0.2834, 0.2834, 0.2834)
ob_cube_043.hide_render = True
ob_cube_043.lineart.crease_threshold = 0.0
ob_cube_044.location = (-21.2, -12.59, 4.837)
ob_cube_044.scale = (0.2834, 0.2834, 0.2834)
ob_cube_044.hide_render = True
ob_cube_044.lineart.crease_threshold = 0.0
ob_cube_045.location = (-20.37, -13.07, 4.96)
ob_cube_045.scale = (0.2834, 0.2834, 0.2834)
ob_cube_045.hide_render = True
ob_cube_045.lineart.crease_threshold = 0.0
ob_cube_046.location = (-19.49, -13.48, 5.082)
ob_cube_046.scale = (0.2834, 0.2834, 0.2834)
ob_cube_046.hide_render = True
ob_cube_046.lineart.crease_threshold = 0.0
ob_cube_047.location = (-18.59, -13.79, 5.205)
ob_cube_047.scale = (0.2834, 0.2834, 0.2834)
ob_cube_047.hide_render = True
ob_cube_047.lineart.crease_threshold = 0.0
ob_cube_048.location = (-17.65, -14.02, 5.327)
ob_cube_048.scale = (0.2834, 0.2834, 0.2834)
ob_cube_048.hide_render = True
ob_cube_048.lineart.crease_threshold = 0.0
ob_cube_049.location = (-16.7, -14.16, 5.45)
ob_cube_049.scale = (0.2834, 0.2834, 0.2834)
ob_cube_049.hide_render = True
ob_cube_049.lineart.crease_threshold = 0.0
ob_cube_050.location = (-15.74, -14.2, 5.572)
ob_cube_050.scale = (0.2834, 0.2834, 0.2834)
ob_cube_050.hide_render = True
ob_cube_050.lineart.crease_threshold = 0.0
ob_cube_051.location = (-14.78, -14.15, 5.695)
ob_cube_051.scale = (0.2834, 0.2834, 0.2834)
ob_cube_051.hide_render = True
ob_cube_051.lineart.crease_threshold = 0.0
ob_cube_052.location = (-13.83, -14.01, 5.817)
ob_cube_052.scale = (0.2834, 0.2834, 0.2834)
ob_cube_052.hide_render = True
ob_cube_052.lineart.crease_threshold = 0.0
ob_cube_053.location = (-12.89, -13.78, 5.94)
ob_cube_053.scale = (0.2834, 0.2834, 0.2834)
ob_cube_053.hide_render = True
ob_cube_053.lineart.crease_threshold = 0.0
ob_cube_054.location = (-11.99, -13.47, 6.062)
ob_cube_054.scale = (0.2834, 0.2834, 0.2834)
ob_cube_054.hide_render = True
ob_cube_054.lineart.crease_threshold = 0.0
ob_cube_055.location = (-11.11, -13.06, 6.185)
ob_cube_055.scale = (0.2834, 0.2834, 0.2834)
ob_cube_055.hide_render = True
ob_cube_055.lineart.crease_threshold = 0.0
ob_cube_056.location = (-10.28, -12.57, 6.307)
ob_cube_056.scale = (0.2834, 0.2834, 0.2834)
ob_cube_056.hide_render = True
ob_cube_056.lineart.crease_threshold = 0.0
ob_cube_057.location = (-9.506, -12.01, 6.43)
ob_cube_057.scale = (0.2834, 0.2834, 0.2834)
ob_cube_057.hide_render = True
ob_cube_057.lineart.crease_threshold = 0.0
ob_cube_058.location = (-8.785, -11.37, 6.552)
ob_cube_058.scale = (0.2834, 0.2834, 0.2834)
ob_cube_058.hide_render = True
ob_cube_058.lineart.crease_threshold = 0.0
ob_cube_059.location = (-8.128, -10.67, 6.675)
ob_cube_059.scale = (0.2834, 0.2834, 0.2834)
ob_cube_059.hide_render = True
ob_cube_059.lineart.crease_threshold = 0.0
ob_cube_060.location = (-7.542, -9.91, 6.797)
ob_cube_060.scale = (0.2834, 0.2834, 0.2834)
ob_cube_060.hide_render = True
ob_cube_060.lineart.crease_threshold = 0.0
ob_cube_061.location = (-7.031, -9.095, 6.92)
ob_cube_061.scale = (0.2834, 0.2834, 0.2834)
ob_cube_061.hide_render = True
ob_cube_061.lineart.crease_threshold = 0.0
ob_cube_062.location = (-6.602, -8.235, 7.042)
ob_cube_062.scale = (0.2834, 0.2834, 0.2834)
ob_cube_062.hide_render = True
ob_cube_062.lineart.crease_threshold = 0.0
ob_cube_063.location = (-6.257, -7.337, 7.165)
ob_cube_063.scale = (0.2834, 0.2834, 0.2834)
ob_cube_063.hide_render = True
ob_cube_063.lineart.crease_threshold = 0.0
ob_cube_064.location = (-5.999, -6.41, 7.287)
ob_cube_064.scale = (0.2834, 0.2834, 0.2834)
ob_cube_064.hide_render = True
ob_cube_064.lineart.crease_threshold = 0.0
ob_cube_065.location = (-5.832, -5.463, 7.41)
ob_cube_065.scale = (0.2834, 0.2834, 0.2834)
ob_cube_065.hide_render = True
ob_cube_065.lineart.crease_threshold = 0.0
ob_cube_066.location = (-5.757, -4.505, 7.532)
ob_cube_066.scale = (0.2834, 0.2834, 0.2834)
ob_cube_066.hide_render = True
ob_cube_066.lineart.crease_threshold = 0.0
ob_cube_067.location = (-5.774, -3.543, 7.655)
ob_cube_067.scale = (0.2834, 0.2834, 0.2834)
ob_cube_067.hide_render = True
ob_cube_067.lineart.crease_threshold = 0.0
ob_cube_068.location = (-5.883, -2.588, 7.777)
ob_cube_068.scale = (0.2834, 0.2834, 0.2834)
ob_cube_068.hide_render = True
ob_cube_068.lineart.crease_threshold = 0.0
ob_cube_069.location = (-6.084, -1.648, 7.9)
ob_cube_069.scale = (0.2834, 0.2834, 0.2834)
ob_cube_069.hide_render = True
ob_cube_069.lineart.crease_threshold = 0.0
ob_cube_070.location = (-6.374, -0.7307, 8.022)
ob_cube_070.scale = (0.2834, 0.2834, 0.2834)
ob_cube_070.hide_render = True
ob_cube_070.lineart.crease_threshold = 0.0
ob_cube_071.location = (-6.751, 0.154, 8.145)
ob_cube_071.scale = (0.2834, 0.2834, 0.2834)
ob_cube_071.hide_render = True
ob_cube_071.lineart.crease_threshold = 0.0
ob_cube_072.location = (-7.211, 0.9985, 8.267)
ob_cube_072.scale = (0.2834, 0.2834, 0.2834)
ob_cube_072.hide_render = True
ob_cube_072.lineart.crease_threshold = 0.0
ob_cube_073.location = (-7.75, 1.795, 8.389)
ob_cube_073.scale = (0.2834, 0.2834, 0.2834)
ob_cube_073.hide_render = True
ob_cube_073.lineart.crease_threshold = 0.0
ob_cube_074.location = (-8.362, 2.536, 8.512)
ob_cube_074.scale = (0.2834, 0.2834, 0.2834)
ob_cube_074.hide_render = True
ob_cube_074.lineart.crease_threshold = 0.0
ob_cube_075.location = (-9.044, 3.214, 8.634)
ob_cube_075.scale = (0.2834, 0.2834, 0.2834)
ob_cube_075.hide_render = True
ob_cube_075.lineart.crease_threshold = 0.0
ob_cube_076.location = (-9.787, 3.824, 8.757)
ob_cube_076.scale = (0.2834, 0.2834, 0.2834)
ob_cube_076.hide_render = True
ob_cube_076.lineart.crease_threshold = 0.0
ob_cube_077.location = (-10.59, 4.36, 8.879)
ob_cube_077.scale = (0.2834, 0.2834, 0.2834)
ob_cube_077.hide_render = True
ob_cube_077.lineart.crease_threshold = 0.0
ob_cube_078.location = (-11.43, 4.817, 9.002)
ob_cube_078.scale = (0.2834, 0.2834, 0.2834)
ob_cube_078.hide_render = True
ob_cube_078.lineart.crease_threshold = 0.0
ob_cube_079.location = (-12.32, 5.19, 9.124)
ob_cube_079.scale = (0.2834, 0.2834, 0.2834)
ob_cube_079.hide_render = True
ob_cube_079.lineart.crease_threshold = 0.0
ob_cube_080.location = (-13.24, 5.477, 9.247)
ob_cube_080.scale = (0.2834, 0.2834, 0.2834)
ob_cube_080.hide_render = True
ob_cube_080.lineart.crease_threshold = 0.0
ob_cube_081.location = (-14.18, 5.674, 9.369)
ob_cube_081.scale = (0.2834, 0.2834, 0.2834)
ob_cube_081.hide_render = True
ob_cube_081.lineart.crease_threshold = 0.0
ob_cube_082.location = (-15.13, 5.779, 9.492)
ob_cube_082.scale = (0.2834, 0.2834, 0.2834)
ob_cube_082.hide_render = True
ob_cube_082.lineart.crease_threshold = 0.0
ob_cube_083.location = (-16.09, 5.793, 9.614)
ob_cube_083.scale = (0.2834, 0.2834, 0.2834)
ob_cube_083.hide_render = True
ob_cube_083.lineart.crease_threshold = 0.0
ob_cube_084.location = (-17.05, 5.714, 9.737)
ob_cube_084.scale = (0.2834, 0.2834, 0.2834)
ob_cube_084.hide_render = True
ob_cube_084.lineart.crease_threshold = 0.0
ob_cube_085.location = (-18.0, 5.543, 9.859)
ob_cube_085.scale = (0.2834, 0.2834, 0.2834)
ob_cube_085.hide_render = True
ob_cube_085.lineart.crease_threshold = 0.0
ob_cube_086.location = (-18.92, 5.282, 9.982)
ob_cube_086.scale = (0.2834, 0.2834, 0.2834)
ob_cube_086.hide_render = True
ob_cube_086.lineart.crease_threshold = 0.0
ob_cube_087.location = (-19.82, 4.933, 10.1)
ob_cube_087.scale = (0.2834, 0.2834, 0.2834)
ob_cube_087.hide_render = True
ob_cube_087.lineart.crease_threshold = 0.0
ob_cube_088.location = (-20.68, 4.5, 10.23)
ob_cube_088.scale = (0.2834, 0.2834, 0.2834)
ob_cube_088.hide_render = True
ob_cube_088.lineart.crease_threshold = 0.0
ob_cube_089.location = (-21.49, 3.987, 10.35)
ob_cube_089.scale = (0.2834, 0.2834, 0.2834)
ob_cube_089.hide_render = True
ob_cube_089.lineart.crease_threshold = 0.0
ob_cube_090.location = (-22.25, 3.398, 10.47)
ob_cube_090.scale = (0.2834, 0.2834, 0.2834)
ob_cube_090.hide_render = True
ob_cube_090.lineart.crease_threshold = 0.0
ob_cube_091.location = (-22.95, 2.738, 10.59)
ob_cube_091.scale = (0.2834, 0.2834, 0.2834)
ob_cube_091.hide_render = True
ob_cube_091.lineart.crease_threshold = 0.0
ob_cube_092.location = (-23.59, 2.015, 10.72)
ob_cube_092.scale = (0.2834, 0.2834, 0.2834)
ob_cube_092.hide_render = True
ob_cube_092.lineart.crease_threshold = 0.0
ob_cube_093.location = (-24.15, 1.234, 10.84)
ob_cube_093.scale = (0.2834, 0.2834, 0.2834)
ob_cube_093.hide_render = True
ob_cube_093.lineart.crease_threshold = 0.0
ob_cube_094.location = (-24.63, 0.4022, 10.96)
ob_cube_094.scale = (0.2834, 0.2834, 0.2834)
ob_cube_094.hide_render = True
ob_cube_094.lineart.crease_threshold = 0.0
ob_cube_095.location = (-25.03, -0.4717, 11.08)
ob_cube_095.scale = (0.2834, 0.2834, 0.2834)
ob_cube_095.hide_render = True
ob_cube_095.lineart.crease_threshold = 0.0
ob_cube_096.location = (-25.35, -1.38, 11.21)
ob_cube_096.scale = (0.2834, 0.2834, 0.2834)
ob_cube_096.hide_render = True
ob_cube_096.lineart.crease_threshold = 0.0
ob_cube_097.location = (-25.57, -2.315, 11.33)
ob_cube_097.scale = (0.2834, 0.2834, 0.2834)
ob_cube_097.hide_render = True
ob_cube_097.lineart.crease_threshold = 0.0
ob_cube_098.location = (-25.71, -3.267, 11.45)
ob_cube_098.scale = (0.2834, 0.2834, 0.2834)
ob_cube_098.hide_render = True
ob_cube_098.lineart.crease_threshold = 0.0
ob_cube_099.location = (-25.75, -4.227, 11.57)
ob_cube_099.scale = (0.2834, 0.2834, 0.2834)
ob_cube_099.hide_render = True
ob_cube_099.lineart.crease_threshold = 0.0
ob_cube_100.location = (-25.7, -5.188, 11.7)
ob_cube_100.scale = (0.2834, 0.2834, 0.2834)
ob_cube_100.hide_render = True
ob_cube_100.lineart.crease_threshold = 0.0
ob_cube_101.location = (-25.56, -6.139, 11.82)
ob_cube_101.scale = (0.2834, 0.2834, 0.2834)
ob_cube_101.hide_render = True
ob_cube_101.lineart.crease_threshold = 0.0
ob_cube_102.location = (-25.33, -7.072, 11.94)
ob_cube_102.scale = (0.2834, 0.2834, 0.2834)
ob_cube_102.hide_render = True
ob_cube_102.lineart.crease_threshold = 0.0
ob_cube_103.location = (-25.01, -7.979, 12.06)
ob_cube_103.scale = (0.2834, 0.2834, 0.2834)
ob_cube_103.hide_render = True
ob_cube_103.lineart.crease_threshold = 0.0
ob_cube_104.location = (-24.61, -8.851, 12.19)
ob_cube_104.scale = (0.2834, 0.2834, 0.2834)
ob_cube_104.hide_render = True
ob_cube_104.lineart.crease_threshold = 0.0
ob_cube_105.location = (-24.12, -9.68, 12.31)
ob_cube_105.scale = (0.2834, 0.2834, 0.2834)
ob_cube_105.hide_render = True
ob_cube_105.lineart.crease_threshold = 0.0
ob_cube_106.location = (-23.55, -10.46, 12.43)
ob_cube_106.scale = (0.2834, 0.2834, 0.2834)
ob_cube_106.hide_render = True
ob_cube_106.lineart.crease_threshold = 0.0
ob_cube_107.location = (-22.92, -11.18, 12.55)
ob_cube_107.scale = (0.2834, 0.2834, 0.2834)
ob_cube_107.hide_render = True
ob_cube_107.lineart.crease_threshold = 0.0
ob_cube_108.location = (-22.21, -11.83, 12.68)
ob_cube_108.scale = (0.2834, 0.2834, 0.2834)
ob_cube_108.hide_render = True
ob_cube_108.lineart.crease_threshold = 0.0
ob_cube_109.location = (-21.45, -12.42, 12.8)
ob_cube_109.scale = (0.2834, 0.2834, 0.2834)
ob_cube_109.hide_render = True
ob_cube_109.lineart.crease_threshold = 0.0
ob_cube_110.location = (-20.63, -12.93, 12.92)
ob_cube_110.scale = (0.2834, 0.2834, 0.2834)
ob_cube_110.hide_render = True
ob_cube_110.lineart.crease_threshold = 0.0
ob_cube_111.location = (-19.77, -13.36, 13.04)
ob_cube_111.scale = (0.2834, 0.2834, 0.2834)
ob_cube_111.hide_render = True
ob_cube_111.lineart.crease_threshold = 0.0
ob_cube_112.location = (-18.88, -13.7, 13.17)
ob_cube_112.scale = (0.2834, 0.2834, 0.2834)
ob_cube_112.hide_render = True
ob_cube_112.lineart.crease_threshold = 0.0
ob_cube_113.location = (-17.95, -13.96, 13.29)
ob_cube_113.scale = (0.2834, 0.2834, 0.2834)
ob_cube_113.hide_render = True
ob_cube_113.lineart.crease_threshold = 0.0
ob_cube_114.location = (-17.0, -14.12, 13.41)
ob_cube_114.scale = (0.2834, 0.2834, 0.2834)
ob_cube_114.hide_render = True
ob_cube_114.lineart.crease_threshold = 0.0
ob_cube_115.location = (-16.04, -14.2, 13.53)
ob_cube_115.scale = (0.2834, 0.2834, 0.2834)
ob_cube_115.hide_render = True
ob_cube_115.lineart.crease_threshold = 0.0
ob_cube_116.location = (-15.08, -14.18, 13.66)
ob_cube_116.scale = (0.2834, 0.2834, 0.2834)
ob_cube_116.hide_render = True
ob_cube_116.lineart.crease_threshold = 0.0
ob_cube_117.location = (-14.13, -14.07, 13.78)
ob_cube_117.scale = (0.2834, 0.2834, 0.2834)
ob_cube_117.hide_render = True
ob_cube_117.lineart.crease_threshold = 0.0
ob_cube_118.location = (-13.19, -13.87, 13.9)
ob_cube_118.scale = (0.2834, 0.2834, 0.2834)
ob_cube_118.hide_render = True
ob_cube_118.lineart.crease_threshold = 0.0
ob_cube_119.location = (-12.27, -13.58, 14.02)
ob_cube_119.scale = (0.2834, 0.2834, 0.2834)
ob_cube_119.hide_render = True
ob_cube_119.lineart.crease_threshold = 0.0
ob_cube_120.location = (-11.39, -13.2, 14.15)
ob_cube_120.scale = (0.2834, 0.2834, 0.2834)
ob_cube_120.hide_render = True
ob_cube_120.lineart.crease_threshold = 0.0
ob_cube_121.location = (-10.54, -12.74, 14.27)
ob_cube_121.scale = (0.2834, 0.2834, 0.2834)
ob_cube_121.hide_render = True
ob_cube_121.lineart.crease_threshold = 0.0
ob_cube_122.location = (-9.746, -12.2, 14.39)
ob_cube_122.scale = (0.2834, 0.2834, 0.2834)
ob_cube_122.hide_render = True
ob_cube_122.lineart.crease_threshold = 0.0
ob_cube_123.location = (-9.006, -11.58, 14.51)
ob_cube_123.scale = (0.2834, 0.2834, 0.2834)
ob_cube_123.hide_render = True
ob_cube_123.lineart.crease_threshold = 0.0
ob_cube_124.location = (-8.328, -10.9, 14.64)
ob_cube_124.scale = (0.2834, 0.2834, 0.2834)
ob_cube_124.hide_render = True
ob_cube_124.lineart.crease_threshold = 0.0
ob_cube_125.location = (-7.719, -10.16, 14.76)
ob_cube_125.scale = (0.2834, 0.2834, 0.2834)
ob_cube_125.hide_render = True
ob_cube_125.lineart.crease_threshold = 0.0
ob_cube_126.location = (-7.184, -9.357, 14.88)
ob_cube_126.scale = (0.2834, 0.2834, 0.2834)
ob_cube_126.hide_render = True
ob_cube_126.lineart.crease_threshold = 0.0
ob_cube_127.location = (-6.728, -8.51, 15.0)
ob_cube_127.scale = (0.2834, 0.2834, 0.2834)
ob_cube_127.hide_render = True
ob_cube_127.lineart.crease_threshold = 0.0
ob_cube_128.location = (-6.356, -7.624, 15.13)
ob_cube_128.scale = (0.2834, 0.2834, 0.2834)
ob_cube_128.hide_render = True
ob_cube_128.lineart.crease_threshold = 0.0
ob_cube_129.location = (-6.071, -6.705, 15.25)
ob_cube_129.scale = (0.2834, 0.2834, 0.2834)
ob_cube_129.hide_render = True
ob_cube_129.lineart.crease_threshold = 0.0
ob_cube_130.location = (-5.875, -5.764, 15.37)
ob_cube_130.scale = (0.2834, 0.2834, 0.2834)
ob_cube_130.hide_render = True
ob_cube_130.lineart.crease_threshold = 0.0
ob_cube_131.location = (-5.771, -4.808, 15.49)
ob_cube_131.scale = (0.2834, 0.2834, 0.2834)
ob_cube_131.hide_render = True
ob_cube_131.lineart.crease_threshold = 0.0

# ---- collection membership
scene.collection.objects.link(ob_point)
scene.collection.objects.link(ob_point_001)
col_backup.objects.link(ob_cube)
col_studio.objects.link(ob_camera_001)
col_studio.objects.link(ob_light_002)
col_studio.objects.link(ob_empty)
col_studio.objects.link(ob_light_001)
col_studio.objects.link(ob_ground)
col_studio.objects.link(ob_light_003)
col_studio.objects.link(ob_light_004)
col_studiostuff.objects.link(ob_sidewall2)
col_studiostuff.objects.link(ob_sidewall)
col_meshes.objects.link(ob_cube_001)
col_meshes.objects.link(ob_cube_002)
col_meshes.objects.link(ob_cube_003)
col_meshes.objects.link(ob_cube_004)
col_meshes.objects.link(ob_cube_005)
col_meshes.objects.link(ob_cube_006)
col_meshes.objects.link(ob_cube_007)
col_meshes.objects.link(ob_cube_008)
col_meshes.objects.link(ob_cube_009)
col_meshes.objects.link(ob_cube_010)
col_meshes.objects.link(ob_cube_011)
col_meshes.objects.link(ob_cube_012)
col_meshes.objects.link(ob_cube_013)
col_meshes.objects.link(ob_cube_014)
col_meshes.objects.link(ob_cube_015)
col_meshes.objects.link(ob_cube_016)
col_meshes.objects.link(ob_cube_017)
col_meshes.objects.link(ob_cube_018)
col_meshes.objects.link(ob_cube_019)
col_meshes.objects.link(ob_cube_020)
col_meshes.objects.link(ob_cube_021)
col_meshes.objects.link(ob_cube_022)
col_meshes.objects.link(ob_cube_023)
col_meshes.objects.link(ob_cube_024)
col_meshes.objects.link(ob_cube_025)
col_meshes.objects.link(ob_cube_026)
col_meshes.objects.link(ob_cube_027)
col_meshes.objects.link(ob_cube_028)
col_meshes.objects.link(ob_cube_029)
col_meshes.objects.link(ob_cube_030)
col_meshes.objects.link(ob_cube_031)
col_meshes.objects.link(ob_cube_032)
col_meshes.objects.link(ob_cube_033)
col_meshes.objects.link(ob_cube_034)
col_meshes.objects.link(ob_cube_035)
col_meshes.objects.link(ob_cube_036)
col_meshes.objects.link(ob_cube_037)
col_meshes.objects.link(ob_cube_038)
col_meshes.objects.link(ob_cube_039)
col_meshes.objects.link(ob_cube_040)
col_meshes.objects.link(ob_cube_041)
col_meshes.objects.link(ob_cube_042)
col_meshes.objects.link(ob_cube_043)
col_meshes.objects.link(ob_cube_044)
col_meshes.objects.link(ob_cube_045)
col_meshes.objects.link(ob_cube_046)
col_meshes.objects.link(ob_cube_047)
col_meshes.objects.link(ob_cube_048)
col_meshes.objects.link(ob_cube_049)
col_meshes.objects.link(ob_cube_050)
col_meshes.objects.link(ob_cube_051)
col_meshes.objects.link(ob_cube_052)
col_meshes.objects.link(ob_cube_053)
col_meshes.objects.link(ob_cube_054)
col_meshes.objects.link(ob_cube_055)
col_meshes.objects.link(ob_cube_056)
col_meshes.objects.link(ob_cube_057)
col_meshes.objects.link(ob_cube_058)
col_meshes.objects.link(ob_cube_059)
col_meshes.objects.link(ob_cube_060)
col_meshes.objects.link(ob_cube_061)
col_meshes.objects.link(ob_cube_062)
col_meshes.objects.link(ob_cube_063)
col_meshes.objects.link(ob_cube_064)
col_meshes.objects.link(ob_cube_065)
col_meshes.objects.link(ob_cube_066)
col_meshes.objects.link(ob_cube_067)
col_meshes.objects.link(ob_cube_068)
col_meshes.objects.link(ob_cube_069)
col_meshes.objects.link(ob_cube_070)
col_meshes.objects.link(ob_cube_071)
col_meshes.objects.link(ob_cube_072)
col_meshes.objects.link(ob_cube_073)
col_meshes.objects.link(ob_cube_074)
col_meshes.objects.link(ob_cube_075)
col_meshes.objects.link(ob_cube_076)
col_meshes.objects.link(ob_cube_077)
col_meshes.objects.link(ob_cube_078)
col_meshes.objects.link(ob_cube_079)
col_meshes.objects.link(ob_cube_080)
col_meshes.objects.link(ob_cube_081)
col_meshes.objects.link(ob_cube_082)
col_meshes.objects.link(ob_cube_083)
col_meshes.objects.link(ob_cube_084)
col_meshes.objects.link(ob_cube_085)
col_meshes.objects.link(ob_cube_086)
col_meshes.objects.link(ob_cube_087)
col_meshes.objects.link(ob_cube_088)
col_meshes.objects.link(ob_cube_089)
col_meshes.objects.link(ob_cube_090)
col_meshes.objects.link(ob_cube_091)
col_meshes.objects.link(ob_cube_092)
col_meshes.objects.link(ob_cube_093)
col_meshes.objects.link(ob_cube_094)
col_meshes.objects.link(ob_cube_095)
col_meshes.objects.link(ob_cube_096)
col_meshes.objects.link(ob_cube_097)
col_meshes.objects.link(ob_cube_098)
col_meshes.objects.link(ob_cube_099)
col_meshes.objects.link(ob_cube_100)
col_meshes.objects.link(ob_cube_101)
col_meshes.objects.link(ob_cube_102)
col_meshes.objects.link(ob_cube_103)
col_meshes.objects.link(ob_cube_104)
col_meshes.objects.link(ob_cube_105)
col_meshes.objects.link(ob_cube_106)
col_meshes.objects.link(ob_cube_107)
col_meshes.objects.link(ob_cube_108)
col_meshes.objects.link(ob_cube_109)
col_meshes.objects.link(ob_cube_110)
col_meshes.objects.link(ob_cube_111)
col_meshes.objects.link(ob_cube_112)
col_meshes.objects.link(ob_cube_113)
col_meshes.objects.link(ob_cube_114)
col_meshes.objects.link(ob_cube_115)
col_meshes.objects.link(ob_cube_116)
col_meshes.objects.link(ob_cube_117)
col_meshes.objects.link(ob_cube_118)
col_meshes.objects.link(ob_cube_119)
col_meshes.objects.link(ob_cube_120)
col_meshes.objects.link(ob_cube_121)
col_meshes.objects.link(ob_cube_122)
col_meshes.objects.link(ob_cube_123)
col_meshes.objects.link(ob_cube_124)
col_meshes.objects.link(ob_cube_125)
col_meshes.objects.link(ob_cube_126)
col_meshes.objects.link(ob_cube_127)
col_meshes.objects.link(ob_cube_128)
col_meshes.objects.link(ob_cube_129)
col_meshes.objects.link(ob_cube_130)
col_meshes.objects.link(ob_cube_131)

# ---- scene / render settings (as saved in the file)
scene.camera = ob_camera_001
scene.frame_start = 1; scene.frame_end = 250; scene.frame_set(39)
scene.render.engine = 'CYCLES'
scene.cycles.samples = 128
scene.cycles.sampling_pattern = 'TABULATED_SOBOL'
scene.cycles.use_adaptive_sampling = False
scene.cycles.use_light_tree = False
scene.view_settings.view_transform = 'Filmic'
bpy.context.view_layer.update()
